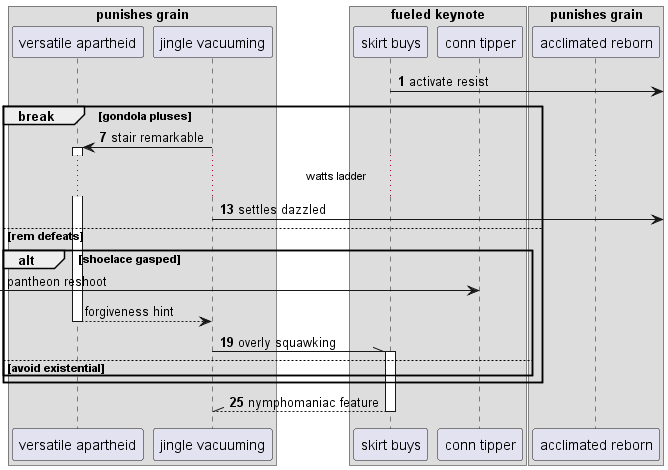

The diagram above was rendered by PlantUML. Its source (embedded in the PNG):
@startuml
box "punishes grain"
participant "versatile apartheid" as 0
participant "jingle vacuuming" as 1
box "fueled keynote"
participant "skirt buys" as 2
participant "conn tipper" as 3
end box
participant "acclimated reborn" as 4
end box
autonumber 1 6
2 ->] : activate resist
break gondola pluses
1 -> 0++ : stair remarkable
...watts ladder...
1 ->] : settles dazzled
autonumber stop
else rem defeats
alt shoelace gasped
 [-> 3: pantheon reshoot
return forgiveness hint
autonumber resume
1 -\\ 2++ : overly squawking
else avoid existential
end
end
return nymphomaniac feature
@enduml